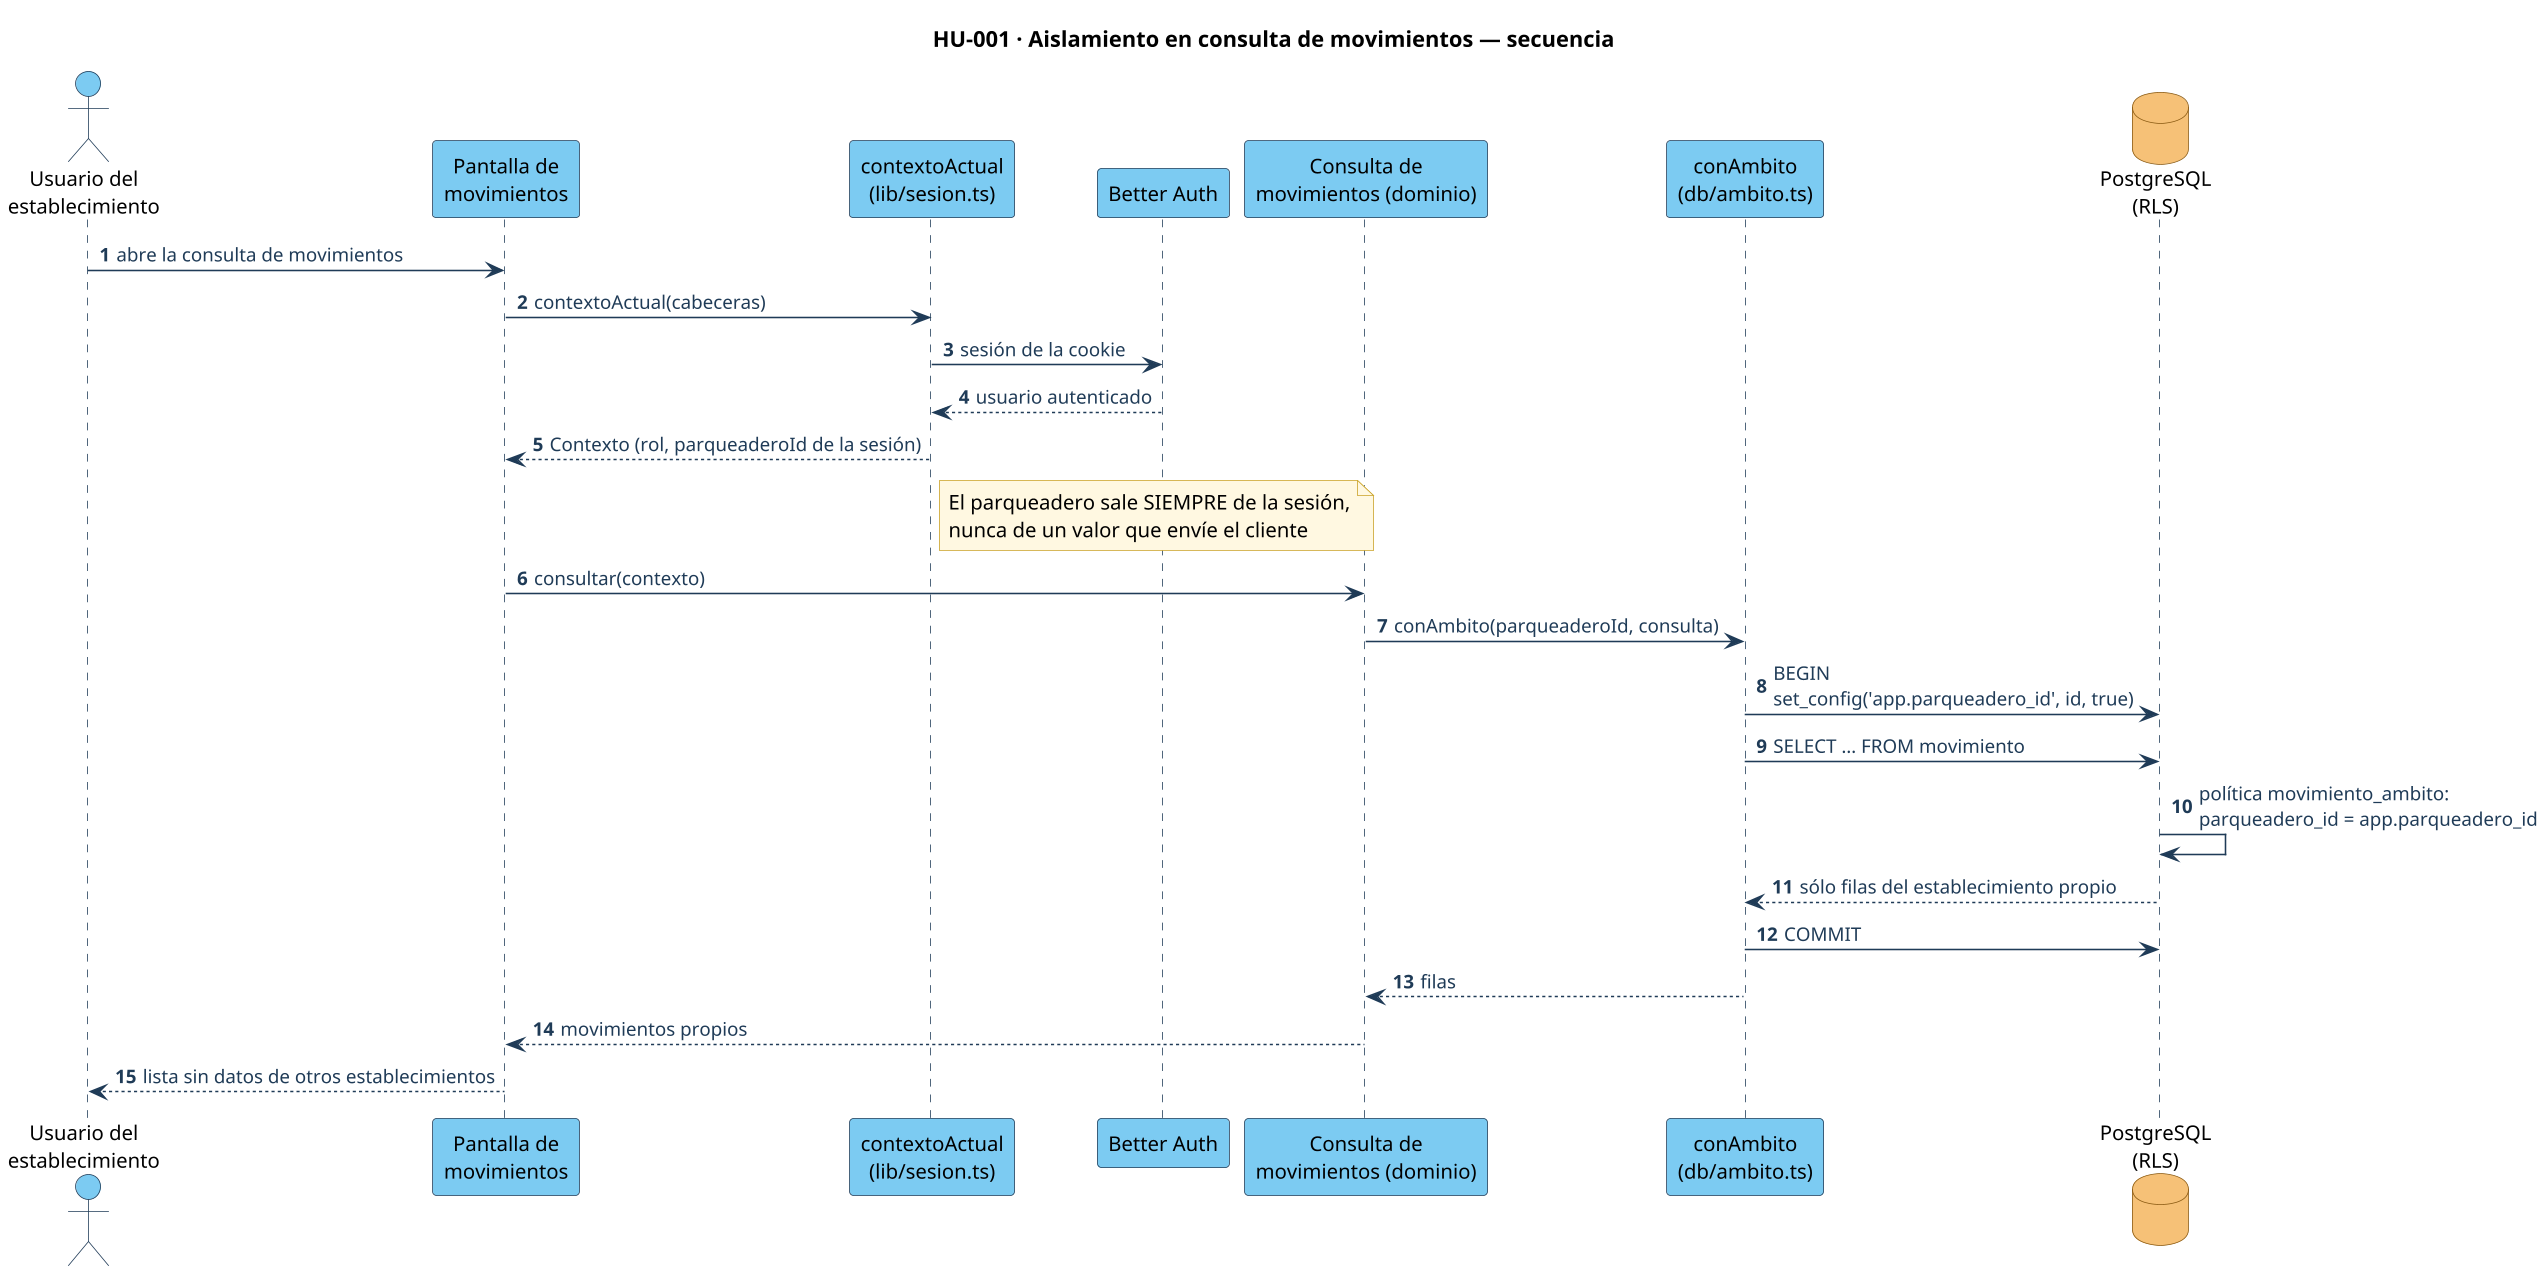

The diagram above was rendered by PlantUML. Its source (embedded in the PNG):
@startuml hu-001-secuencia
skinparamlocked dpi 150
!include ../estilo.iuml
autonumber
title HU-001 · Aislamiento en consulta de movimientos — secuencia
actor "Usuario del\nestablecimiento" as U
participant "Pantalla de\nmovimientos" as V
participant "contextoActual\n(lib/sesion.ts)" as Ses
participant "Better Auth" as BA
participant "Consulta de\nmovimientos (dominio)" as Dom
participant "conAmbito\n(db/ambito.ts)" as Amb
database "PostgreSQL\n(RLS)" as DB
U -> V : abre la consulta de movimientos
V -> Ses : contextoActual(cabeceras)
Ses -> BA : sesión de la cookie
BA --> Ses : usuario autenticado
Ses --> V : Contexto (rol, parqueaderoId de la sesión)
note right of Ses : El parqueadero sale SIEMPRE de la sesión,\nnunca de un valor que envíe el cliente
V -> Dom : consultar(contexto)
Dom -> Amb : conAmbito(parqueaderoId, consulta)
Amb -> DB : BEGIN\nset_config('app.parqueadero_id', id, true)
Amb -> DB : SELECT … FROM movimiento
DB -> DB : política movimiento_ambito:\nparqueadero_id = app.parqueadero_id
DB --> Amb : sólo filas del establecimiento propio
Amb -> DB : COMMIT
Amb --> Dom : filas
Dom --> V : movimientos propios
V --> U : lista sin datos de otros establecimientos
@enduml